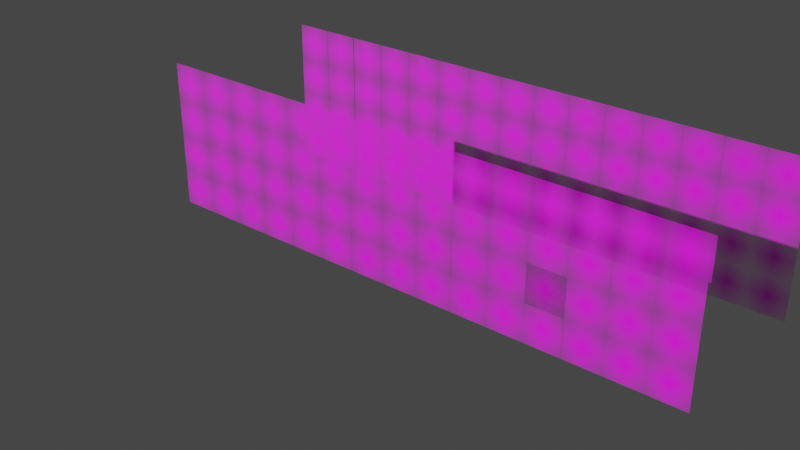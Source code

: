 # Source: mbo_1.blend  (saved by Blender 3.2.14; exported with 4.5.12 LTS)
import bpy
from mathutils import Matrix  # noqa: F401  (used for matrix-valued properties, if any)

bpy.ops.wm.read_factory_settings(use_empty=True)
scene = bpy.context.scene
scene.name = 'Scene'

# ---- collections
col_facades = bpy.data.collections.new('facades'); scene.collection.children.link(col_facades)
col_facades_001 = bpy.data.collections.new('facades.001'); scene.collection.children.link(col_facades_001)
col_entree = bpy.data.collections.new('Entree'); scene.collection.children.link(col_entree)
col_entree_001 = bpy.data.collections.new('Entree.001'); scene.collection.children.link(col_entree_001)

# ---- images (referenced by path relative to the original .blend; pixels are not part of the script)
import os
ASSET_DIR = os.environ.get("B2B_ASSET_DIR", "")  # directory of the original .blend (textures are referenced by path, not embedded)
HERE = os.path.dirname(os.path.abspath(__file__))  # packed textures are extracted next to this script under _unpacked/

def load_image(name, relpath, width, height, colorspace="sRGB"):
    """Load a texture the original file referenced (path relative to the .blend, or extracted next to this script)."""
    p = next((c for c in (os.path.join(HERE, relpath), os.path.join(ASSET_DIR, relpath)) if relpath and os.path.exists(c)), "")
    if p:
        img = bpy.data.images.load(p, check_existing=True)
        img.name = name
    else:  # same state as the original file: an image datablock whose file is absent (Cycles renders it pink)
        img = bpy.data.images.new(name, width, height)
        img.source = "FILE"
        img.filepath = "//" + (relpath or name)
    img.colorspace_settings.name = colorspace
    return img
img_mbo_deel_1_png = load_image('mbo deel 1.png', 'mbo deel 1.png', 1024, 1024, 'sRGB')
img_mbo_deel_2_png = load_image('mbo deel 2.png', 'mbo deel 2.png', 1024, 1024, 'sRGB')
img_mbo_deel_3_png = load_image('mbo deel 3.png', 'mbo deel 3.png', 1024, 1024, 'sRGB')
img_mbo_deel_boven_png = load_image('mbo deel boven.png', 'mbo deel boven.png', 1024, 1024, 'sRGB')
img_mbo_deel_zijkanten_png = load_image('mbo deel zijkanten.png', 'mbo deel zijkanten.png', 1024, 1024, 'sRGB')
img_mbo_deel_1_png_001 = load_image('mbo deel 1.png.001', 'mbo deel 1.png', 1024, 1024, 'sRGB')
img_mbo_deel_1_png_002 = load_image('mbo deel 1.png.002', 'mbo deel 1.png', 1024, 1024, 'sRGB')
img_mbo_deel_1_png_003 = load_image('mbo deel 1.png.003', 'mbo deel 1.png', 1024, 1024, 'sRGB')
img_mbo_deel_1_png_004 = load_image('mbo deel 1.png.004', 'mbo deel 1.png', 1024, 1024, 'sRGB')
img_mbo_deel_1_png_005 = load_image('mbo deel 1.png.005', 'mbo deel 1.png', 1024, 1024, 'sRGB')
img_mbo_deel_1_png_006 = load_image('mbo deel 1.png.006', 'mbo deel 1.png', 1024, 1024, 'sRGB')
img_mbo_deel_1_png_007 = load_image('mbo deel 1.png.007', 'mbo deel 1.png', 1024, 1024, 'sRGB')
img_mbo_deel_1_png_008 = load_image('mbo deel 1.png.008', 'mbo deel 1.png', 1024, 1024, 'sRGB')
img_mbo_deel_4_png = load_image('mbo deel 4.png', 'mbo deel 4.png', 1024, 1024, 'sRGB')
img_mbo_deel_5_png = load_image('mbo deel 5.png', 'mbo deel 5.png', 1024, 1024, 'sRGB')

# ---- materials (node trees are filled in below, after node groups)
mat_mbo_deel_1 = bpy.data.materials.new('mbo deel 1')
mat_mbo_deel_1.surface_render_method = 'BLENDED'
mat_mbo_deel_1.blend_method = 'BLEND'
mat_mbo_deel_1.use_transparent_shadow = False
mat_mbo_deel_2 = bpy.data.materials.new('mbo deel 2')
mat_mbo_deel_2.surface_render_method = 'BLENDED'
mat_mbo_deel_2.blend_method = 'BLEND'
mat_mbo_deel_2.use_transparent_shadow = False
mat_mbo_deel_3 = bpy.data.materials.new('mbo deel 3')
mat_mbo_deel_3.surface_render_method = 'BLENDED'
mat_mbo_deel_3.blend_method = 'BLEND'
mat_mbo_deel_3.use_transparent_shadow = False
mat_mbo_deel_boven = bpy.data.materials.new('mbo deel boven')
mat_mbo_deel_boven.surface_render_method = 'BLENDED'
mat_mbo_deel_boven.blend_method = 'BLEND'
mat_mbo_deel_boven.use_transparent_shadow = False
mat_mbo_deel_zijkanten = bpy.data.materials.new('mbo deel zijkanten')
mat_mbo_deel_zijkanten.surface_render_method = 'BLENDED'
mat_mbo_deel_zijkanten.blend_method = 'BLEND'
mat_mbo_deel_zijkanten.use_transparent_shadow = False
mat_mbo_deel_1_001 = bpy.data.materials.new('mbo deel 1.001')
mat_mbo_deel_1_001.surface_render_method = 'BLENDED'
mat_mbo_deel_1_001.blend_method = 'BLEND'
mat_mbo_deel_1_001.use_transparent_shadow = False
mat_mbo_deel_1_002 = bpy.data.materials.new('mbo deel 1.002')
mat_mbo_deel_1_002.surface_render_method = 'BLENDED'
mat_mbo_deel_1_002.blend_method = 'BLEND'
mat_mbo_deel_1_002.use_transparent_shadow = False
mat_mbo_deel_1_003 = bpy.data.materials.new('mbo deel 1.003')
mat_mbo_deel_1_003.surface_render_method = 'BLENDED'
mat_mbo_deel_1_003.blend_method = 'BLEND'
mat_mbo_deel_1_003.use_transparent_shadow = False
mat_mbo_deel_1_004 = bpy.data.materials.new('mbo deel 1.004')
mat_mbo_deel_1_004.surface_render_method = 'BLENDED'
mat_mbo_deel_1_004.blend_method = 'BLEND'
mat_mbo_deel_1_004.use_transparent_shadow = False
mat_mbo_deel_1_005 = bpy.data.materials.new('mbo deel 1.005')
mat_mbo_deel_1_005.surface_render_method = 'BLENDED'
mat_mbo_deel_1_005.blend_method = 'BLEND'
mat_mbo_deel_1_005.use_transparent_shadow = False
mat_mbo_deel_1_006 = bpy.data.materials.new('mbo deel 1.006')
mat_mbo_deel_1_006.surface_render_method = 'BLENDED'
mat_mbo_deel_1_006.blend_method = 'BLEND'
mat_mbo_deel_1_006.use_transparent_shadow = False
mat_mbo_deel_1_007 = bpy.data.materials.new('mbo deel 1.007')
mat_mbo_deel_1_007.surface_render_method = 'BLENDED'
mat_mbo_deel_1_007.blend_method = 'BLEND'
mat_mbo_deel_1_007.use_transparent_shadow = False
mat_mbo_deel_1_008 = bpy.data.materials.new('mbo deel 1.008')
mat_mbo_deel_1_008.surface_render_method = 'BLENDED'
mat_mbo_deel_1_008.blend_method = 'BLEND'
mat_mbo_deel_1_008.use_transparent_shadow = False
mat_mbo_deel_4 = bpy.data.materials.new('mbo deel 4')
mat_mbo_deel_4.surface_render_method = 'BLENDED'
mat_mbo_deel_4.blend_method = 'BLEND'
mat_mbo_deel_4.use_transparent_shadow = False
mat_mbo_deel_5 = bpy.data.materials.new('mbo deel 5')
mat_mbo_deel_5.surface_render_method = 'BLENDED'
mat_mbo_deel_5.blend_method = 'BLEND'
mat_mbo_deel_5.use_transparent_shadow = False

# ---- node groups
ng_base_facade = bpy.data.node_groups.new('base facade', 'GeometryNodeTree')
_s = ng_base_facade.interface.new_socket(name='Geometry', in_out='OUTPUT', socket_type='NodeSocketGeometry')
_s = ng_base_facade.interface.new_socket(name='Collection', in_out='INPUT', socket_type='NodeSocketCollection')
_s.default_value = col_facades
_s = ng_base_facade.interface.new_socket(name='Seed', in_out='INPUT', socket_type='NodeSocketInt')
_s.default_value = 9
_s.min_value = -10000
_s.max_value = 10000
_s = ng_base_facade.interface.new_socket(name='Count', in_out='INPUT', socket_type='NodeSocketInt')
_s.default_value = 3
_s.min_value = 1
_s.max_value = 10000
_s = ng_base_facade.interface.new_socket(name='Translation', in_out='INPUT', socket_type='NodeSocketVector')
_s.subtype = 'TRANSLATION'
_s.default_value = (0.0, 0.0, 0.5)
ng_base_facade.is_modifier = True
# nodes of 'base facade' reference scene objects; filled in after objects exist
ng_groep_hoeken = bpy.data.node_groups.new('groep hoeken', 'GeometryNodeTree')
_s = ng_groep_hoeken.interface.new_socket(name='Geometry', in_out='OUTPUT', socket_type='NodeSocketGeometry')
_s = ng_groep_hoeken.interface.new_socket(name='Output', in_out='OUTPUT', socket_type='NodeSocketVector')
_s = ng_groep_hoeken.interface.new_socket(name='Output', in_out='OUTPUT', socket_type='NodeSocketVector')
_s = ng_groep_hoeken.interface.new_socket(name='Geometry', in_out='OUTPUT', socket_type='NodeSocketGeometry')
_s = ng_groep_hoeken.interface.new_socket(name='Count', in_out='INPUT', socket_type='NodeSocketInt')
_s.default_value = 3
_s.min_value = 1
_s.max_value = 10000
_s = ng_groep_hoeken.interface.new_socket(name='Collection', in_out='INPUT', socket_type='NodeSocketCollection')
_s.default_value = col_facades
_s = ng_groep_hoeken.interface.new_socket(name='Value', in_out='INPUT', socket_type='NodeSocketFloat')
_s.default_value = 0.5
_s.min_value = -1e+04
_s.max_value = 1e+04
ng_groep_hoeken.is_modifier = True
# nodes of 'groep hoeken' reference scene objects; filled in after objects exist
ng_side_group = bpy.data.node_groups.new('side group', 'GeometryNodeTree')
_s = ng_side_group.interface.new_socket(name='Geometry', in_out='OUTPUT', socket_type='NodeSocketGeometry')
_s = ng_side_group.interface.new_socket(name='Count', in_out='INPUT', socket_type='NodeSocketInt')
_s.default_value = 3
_s.min_value = 1
_s.max_value = 10000
_s = ng_side_group.interface.new_socket(name='Collection', in_out='INPUT', socket_type='NodeSocketCollection')
_s.default_value = col_facades
_s = ng_side_group.interface.new_socket(name='Value', in_out='INPUT', socket_type='NodeSocketFloat')
_s.default_value = 0.5
_s.min_value = -1e+04
_s.max_value = 1e+04
ng_side_group.is_modifier = True
# nodes of 'side group' reference scene objects; filled in after objects exist
ng_geometry_nodes_001 = bpy.data.node_groups.new('Geometry Nodes.001', 'GeometryNodeTree')
_s = ng_geometry_nodes_001.interface.new_socket(name='Geometry', in_out='OUTPUT', socket_type='NodeSocketGeometry')
_s = ng_geometry_nodes_001.interface.new_socket(name='Geometry', in_out='INPUT', socket_type='NodeSocketGeometry')
ng_geometry_nodes_001.is_modifier = True
# nodes of 'Geometry Nodes.001' reference scene objects; filled in after objects exist

# ---- material node trees
mat_mbo_deel_1.use_nodes = True; mat_mbo_deel_1.node_tree.nodes.clear()
_N = mat_mbo_deel_1.node_tree.nodes; _L = mat_mbo_deel_1.node_tree.links
n0 = _N.new('ShaderNodeOutputMaterial'); n0.name = 'Material Output'; n0.location = (300, 300)
n1 = _N.new('ShaderNodeTexImage'); n1.name = 'Image Texture'; n1.location = (-200, 300)
n1.image = img_mbo_deel_1_png
n1.extension = 'CLIP'
n2 = _N.new('ShaderNodeBsdfPrincipled'); n2.name = 'Principled BSDF'; n2.location = (0, 300)
n2.distribution = 'GGX'
n2.subsurface_method = 'RANDOM_WALK_SKIN'
n2.inputs[3].default_value = 1.45
n2.inputs[27].default_value = (0.0, 0.0, 0.0, 1.0)
n2.inputs[28].default_value = 1.0
_L.new(n1.outputs[0], n2.inputs[0])
_L.new(n1.outputs[1], n2.inputs[4])
_L.new(n2.outputs[0], n0.inputs[0])
n0.is_active_output = True
mat_mbo_deel_2.use_nodes = True; mat_mbo_deel_2.node_tree.nodes.clear()
_N = mat_mbo_deel_2.node_tree.nodes; _L = mat_mbo_deel_2.node_tree.links
n0 = _N.new('ShaderNodeTexImage'); n0.name = 'Image Texture'; n0.location = (-200, 300)
n0.image = img_mbo_deel_2_png
n0.extension = 'CLIP'
n1 = _N.new('ShaderNodeBsdfPrincipled'); n1.name = 'Principled BSDF'; n1.location = (0, 300)
n1.distribution = 'GGX'
n1.subsurface_method = 'RANDOM_WALK_SKIN'
n1.inputs[3].default_value = 1.45
n1.inputs[27].default_value = (0.0, 0.0, 0.0, 1.0)
n1.inputs[28].default_value = 1.0
n2 = _N.new('ShaderNodeOutputMaterial'); n2.name = 'Material Output'; n2.location = (300, 300)
_L.new(n0.outputs[0], n1.inputs[0])
_L.new(n0.outputs[1], n1.inputs[4])
_L.new(n1.outputs[0], n2.inputs[0])
n2.is_active_output = True
mat_mbo_deel_3.use_nodes = True; mat_mbo_deel_3.node_tree.nodes.clear()
_N = mat_mbo_deel_3.node_tree.nodes; _L = mat_mbo_deel_3.node_tree.links
n0 = _N.new('ShaderNodeOutputMaterial'); n0.name = 'Material Output'; n0.location = (300, 300)
n1 = _N.new('ShaderNodeTexImage'); n1.name = 'Image Texture'; n1.location = (-200, 300)
n1.image = img_mbo_deel_3_png
n1.extension = 'CLIP'
n2 = _N.new('ShaderNodeBsdfPrincipled'); n2.name = 'Principled BSDF'; n2.location = (0, 300)
n2.distribution = 'GGX'
n2.subsurface_method = 'RANDOM_WALK_SKIN'
n2.inputs[3].default_value = 1.45
n2.inputs[27].default_value = (0.0, 0.0, 0.0, 1.0)
n2.inputs[28].default_value = 1.0
_L.new(n1.outputs[0], n2.inputs[0])
_L.new(n1.outputs[1], n2.inputs[4])
_L.new(n2.outputs[0], n0.inputs[0])
n0.is_active_output = True
mat_mbo_deel_boven.use_nodes = True; mat_mbo_deel_boven.node_tree.nodes.clear()
_N = mat_mbo_deel_boven.node_tree.nodes; _L = mat_mbo_deel_boven.node_tree.links
n0 = _N.new('ShaderNodeOutputMaterial'); n0.name = 'Material Output'; n0.location = (300, 300)
n1 = _N.new('ShaderNodeTexImage'); n1.name = 'Image Texture'; n1.location = (-200, 300)
n1.image = img_mbo_deel_boven_png
n1.extension = 'CLIP'
n2 = _N.new('ShaderNodeBsdfPrincipled'); n2.name = 'Principled BSDF'; n2.location = (0, 300)
n2.distribution = 'GGX'
n2.subsurface_method = 'RANDOM_WALK_SKIN'
n2.inputs[3].default_value = 1.45
n2.inputs[27].default_value = (0.0, 0.0, 0.0, 1.0)
n2.inputs[28].default_value = 1.0
_L.new(n1.outputs[0], n2.inputs[0])
_L.new(n1.outputs[1], n2.inputs[4])
_L.new(n2.outputs[0], n0.inputs[0])
n0.is_active_output = True
mat_mbo_deel_zijkanten.use_nodes = True; mat_mbo_deel_zijkanten.node_tree.nodes.clear()
_N = mat_mbo_deel_zijkanten.node_tree.nodes; _L = mat_mbo_deel_zijkanten.node_tree.links
n0 = _N.new('ShaderNodeOutputMaterial'); n0.name = 'Material Output'; n0.location = (300, 300)
n1 = _N.new('ShaderNodeTexImage'); n1.name = 'Image Texture'; n1.location = (-200, 300)
n1.image = img_mbo_deel_zijkanten_png
n1.extension = 'CLIP'
n2 = _N.new('ShaderNodeBsdfPrincipled'); n2.name = 'Principled BSDF'; n2.location = (0, 300)
n2.distribution = 'GGX'
n2.subsurface_method = 'RANDOM_WALK_SKIN'
n2.inputs[3].default_value = 1.45
n2.inputs[27].default_value = (0.0, 0.0, 0.0, 1.0)
n2.inputs[28].default_value = 1.0
_L.new(n1.outputs[0], n2.inputs[0])
_L.new(n1.outputs[1], n2.inputs[4])
_L.new(n2.outputs[0], n0.inputs[0])
n0.is_active_output = True
mat_mbo_deel_1_001.use_nodes = True; mat_mbo_deel_1_001.node_tree.nodes.clear()
_N = mat_mbo_deel_1_001.node_tree.nodes; _L = mat_mbo_deel_1_001.node_tree.links
n0 = _N.new('ShaderNodeOutputMaterial'); n0.name = 'Material Output'; n0.location = (300, 300)
n1 = _N.new('ShaderNodeTexImage'); n1.name = 'Image Texture'; n1.location = (-200, 300)
n1.image = img_mbo_deel_1_png_001
n1.extension = 'CLIP'
n2 = _N.new('ShaderNodeBsdfPrincipled'); n2.name = 'Principled BSDF'; n2.location = (0, 300)
n2.distribution = 'GGX'
n2.subsurface_method = 'RANDOM_WALK_SKIN'
n2.inputs[3].default_value = 1.45
n2.inputs[27].default_value = (0.0, 0.0, 0.0, 1.0)
n2.inputs[28].default_value = 1.0
_L.new(n1.outputs[0], n2.inputs[0])
_L.new(n1.outputs[1], n2.inputs[4])
_L.new(n2.outputs[0], n0.inputs[0])
n0.is_active_output = True
mat_mbo_deel_1_002.use_nodes = True; mat_mbo_deel_1_002.node_tree.nodes.clear()
_N = mat_mbo_deel_1_002.node_tree.nodes; _L = mat_mbo_deel_1_002.node_tree.links
n0 = _N.new('ShaderNodeOutputMaterial'); n0.name = 'Material Output'; n0.location = (300, 300)
n1 = _N.new('ShaderNodeTexImage'); n1.name = 'Image Texture'; n1.location = (-200, 300)
n1.image = img_mbo_deel_1_png_002
n1.extension = 'CLIP'
n2 = _N.new('ShaderNodeBsdfPrincipled'); n2.name = 'Principled BSDF'; n2.location = (0, 300)
n2.distribution = 'GGX'
n2.subsurface_method = 'RANDOM_WALK_SKIN'
n2.inputs[3].default_value = 1.45
n2.inputs[27].default_value = (0.0, 0.0, 0.0, 1.0)
n2.inputs[28].default_value = 1.0
_L.new(n1.outputs[0], n2.inputs[0])
_L.new(n1.outputs[1], n2.inputs[4])
_L.new(n2.outputs[0], n0.inputs[0])
n0.is_active_output = True
mat_mbo_deel_1_003.use_nodes = True; mat_mbo_deel_1_003.node_tree.nodes.clear()
_N = mat_mbo_deel_1_003.node_tree.nodes; _L = mat_mbo_deel_1_003.node_tree.links
n0 = _N.new('ShaderNodeOutputMaterial'); n0.name = 'Material Output'; n0.location = (300, 300)
n1 = _N.new('ShaderNodeTexImage'); n1.name = 'Image Texture'; n1.location = (-200, 300)
n1.image = img_mbo_deel_1_png_003
n1.extension = 'CLIP'
n2 = _N.new('ShaderNodeBsdfPrincipled'); n2.name = 'Principled BSDF'; n2.location = (0, 300)
n2.distribution = 'GGX'
n2.subsurface_method = 'RANDOM_WALK_SKIN'
n2.inputs[3].default_value = 1.45
n2.inputs[27].default_value = (0.0, 0.0, 0.0, 1.0)
n2.inputs[28].default_value = 1.0
_L.new(n1.outputs[0], n2.inputs[0])
_L.new(n1.outputs[1], n2.inputs[4])
_L.new(n2.outputs[0], n0.inputs[0])
n0.is_active_output = True
mat_mbo_deel_1_004.use_nodes = True; mat_mbo_deel_1_004.node_tree.nodes.clear()
_N = mat_mbo_deel_1_004.node_tree.nodes; _L = mat_mbo_deel_1_004.node_tree.links
n0 = _N.new('ShaderNodeOutputMaterial'); n0.name = 'Material Output'; n0.location = (300, 300)
n1 = _N.new('ShaderNodeTexImage'); n1.name = 'Image Texture'; n1.location = (-200, 300)
n1.image = img_mbo_deel_1_png_004
n1.extension = 'CLIP'
n2 = _N.new('ShaderNodeBsdfPrincipled'); n2.name = 'Principled BSDF'; n2.location = (0, 300)
n2.distribution = 'GGX'
n2.subsurface_method = 'RANDOM_WALK_SKIN'
n2.inputs[3].default_value = 1.45
n2.inputs[27].default_value = (0.0, 0.0, 0.0, 1.0)
n2.inputs[28].default_value = 1.0
_L.new(n1.outputs[0], n2.inputs[0])
_L.new(n1.outputs[1], n2.inputs[4])
_L.new(n2.outputs[0], n0.inputs[0])
n0.is_active_output = True
mat_mbo_deel_1_005.use_nodes = True; mat_mbo_deel_1_005.node_tree.nodes.clear()
_N = mat_mbo_deel_1_005.node_tree.nodes; _L = mat_mbo_deel_1_005.node_tree.links
n0 = _N.new('ShaderNodeOutputMaterial'); n0.name = 'Material Output'; n0.location = (300, 300)
n1 = _N.new('ShaderNodeTexImage'); n1.name = 'Image Texture'; n1.location = (-200, 300)
n1.image = img_mbo_deel_1_png_005
n1.extension = 'CLIP'
n2 = _N.new('ShaderNodeBsdfPrincipled'); n2.name = 'Principled BSDF'; n2.location = (0, 300)
n2.distribution = 'GGX'
n2.subsurface_method = 'RANDOM_WALK_SKIN'
n2.inputs[3].default_value = 1.45
n2.inputs[27].default_value = (0.0, 0.0, 0.0, 1.0)
n2.inputs[28].default_value = 1.0
_L.new(n1.outputs[0], n2.inputs[0])
_L.new(n1.outputs[1], n2.inputs[4])
_L.new(n2.outputs[0], n0.inputs[0])
n0.is_active_output = True
mat_mbo_deel_1_006.use_nodes = True; mat_mbo_deel_1_006.node_tree.nodes.clear()
_N = mat_mbo_deel_1_006.node_tree.nodes; _L = mat_mbo_deel_1_006.node_tree.links
n0 = _N.new('ShaderNodeOutputMaterial'); n0.name = 'Material Output'; n0.location = (300, 300)
n1 = _N.new('ShaderNodeTexImage'); n1.name = 'Image Texture'; n1.location = (-200, 300)
n1.image = img_mbo_deel_1_png_006
n1.extension = 'CLIP'
n2 = _N.new('ShaderNodeBsdfPrincipled'); n2.name = 'Principled BSDF'; n2.location = (0, 300)
n2.distribution = 'GGX'
n2.subsurface_method = 'RANDOM_WALK_SKIN'
n2.inputs[3].default_value = 1.45
n2.inputs[27].default_value = (0.0, 0.0, 0.0, 1.0)
n2.inputs[28].default_value = 1.0
_L.new(n1.outputs[0], n2.inputs[0])
_L.new(n1.outputs[1], n2.inputs[4])
_L.new(n2.outputs[0], n0.inputs[0])
n0.is_active_output = True
mat_mbo_deel_1_007.use_nodes = True; mat_mbo_deel_1_007.node_tree.nodes.clear()
_N = mat_mbo_deel_1_007.node_tree.nodes; _L = mat_mbo_deel_1_007.node_tree.links
n0 = _N.new('ShaderNodeOutputMaterial'); n0.name = 'Material Output'; n0.location = (300, 300)
n1 = _N.new('ShaderNodeTexImage'); n1.name = 'Image Texture'; n1.location = (-200, 300)
n1.image = img_mbo_deel_1_png_007
n1.extension = 'CLIP'
n2 = _N.new('ShaderNodeBsdfPrincipled'); n2.name = 'Principled BSDF'; n2.location = (0, 300)
n2.distribution = 'GGX'
n2.subsurface_method = 'RANDOM_WALK_SKIN'
n2.inputs[3].default_value = 1.45
n2.inputs[27].default_value = (0.0, 0.0, 0.0, 1.0)
n2.inputs[28].default_value = 1.0
_L.new(n1.outputs[0], n2.inputs[0])
_L.new(n1.outputs[1], n2.inputs[4])
_L.new(n2.outputs[0], n0.inputs[0])
n0.is_active_output = True
mat_mbo_deel_1_008.use_nodes = True; mat_mbo_deel_1_008.node_tree.nodes.clear()
_N = mat_mbo_deel_1_008.node_tree.nodes; _L = mat_mbo_deel_1_008.node_tree.links
n0 = _N.new('ShaderNodeOutputMaterial'); n0.name = 'Material Output'; n0.location = (300, 300)
n1 = _N.new('ShaderNodeTexImage'); n1.name = 'Image Texture'; n1.location = (-200, 300)
n1.image = img_mbo_deel_1_png_008
n1.extension = 'CLIP'
n2 = _N.new('ShaderNodeBsdfPrincipled'); n2.name = 'Principled BSDF'; n2.location = (0, 300)
n2.distribution = 'GGX'
n2.subsurface_method = 'RANDOM_WALK_SKIN'
n2.inputs[3].default_value = 1.45
n2.inputs[27].default_value = (0.0, 0.0, 0.0, 1.0)
n2.inputs[28].default_value = 1.0
_L.new(n1.outputs[0], n2.inputs[0])
_L.new(n1.outputs[1], n2.inputs[4])
_L.new(n2.outputs[0], n0.inputs[0])
n0.is_active_output = True
mat_mbo_deel_4.use_nodes = True; mat_mbo_deel_4.node_tree.nodes.clear()
_N = mat_mbo_deel_4.node_tree.nodes; _L = mat_mbo_deel_4.node_tree.links
n0 = _N.new('ShaderNodeOutputMaterial'); n0.name = 'Material Output'; n0.location = (300, 300)
n1 = _N.new('ShaderNodeTexImage'); n1.name = 'Image Texture'; n1.location = (-200, 300)
n1.image = img_mbo_deel_4_png
n1.extension = 'CLIP'
n2 = _N.new('ShaderNodeBsdfPrincipled'); n2.name = 'Principled BSDF'; n2.location = (0, 300)
n2.distribution = 'GGX'
n2.subsurface_method = 'RANDOM_WALK_SKIN'
n2.inputs[3].default_value = 1.45
n2.inputs[27].default_value = (0.0, 0.0, 0.0, 1.0)
n2.inputs[28].default_value = 1.0
_L.new(n1.outputs[0], n2.inputs[0])
_L.new(n1.outputs[1], n2.inputs[4])
_L.new(n2.outputs[0], n0.inputs[0])
n0.is_active_output = True
mat_mbo_deel_5.use_nodes = True; mat_mbo_deel_5.node_tree.nodes.clear()
_N = mat_mbo_deel_5.node_tree.nodes; _L = mat_mbo_deel_5.node_tree.links
n0 = _N.new('ShaderNodeOutputMaterial'); n0.name = 'Material Output'; n0.location = (300, 300)
n1 = _N.new('ShaderNodeTexImage'); n1.name = 'Image Texture'; n1.location = (-200, 300)
n1.image = img_mbo_deel_5_png
n1.extension = 'CLIP'
n2 = _N.new('ShaderNodeBsdfPrincipled'); n2.name = 'Principled BSDF'; n2.location = (0, 300)
n2.distribution = 'GGX'
n2.subsurface_method = 'RANDOM_WALK_SKIN'
n2.inputs[3].default_value = 1.45
n2.inputs[27].default_value = (0.0, 0.0, 0.0, 1.0)
n2.inputs[28].default_value = 1.0
_L.new(n1.outputs[0], n2.inputs[0])
_L.new(n1.outputs[1], n2.inputs[4])
_L.new(n2.outputs[0], n0.inputs[0])
n0.is_active_output = True

# ---- world
world_world = bpy.data.worlds.new('World'); scene.world = world_world
world_world.use_nodes = True; world_world.node_tree.nodes.clear()
_N = world_world.node_tree.nodes; _L = world_world.node_tree.links
n0 = _N.new('ShaderNodeOutputWorld'); n0.name = 'World Output'; n0.location = (300, 300)
n1 = _N.new('ShaderNodeBackground'); n1.name = 'Background'; n1.location = (10, 300)
n1.inputs[0].default_value = (0.05088, 0.05088, 0.05088, 1.0)
_L.new(n1.outputs[0], n0.inputs[0])
n0.is_active_output = True
world_world.color = (0.05088, 0.05088, 0.05088)
world_world.use_sun_shadow = False
world_world.sun_shadow_jitter_overblur = 0.0

# ---- lights
light_sun = bpy.data.lights.new('Sun', 'SUN')
light_sun.transmission_factor = 0.0
light_sun.energy = 4.48
light_sun.shadow_soft_size = 0.125

# ---- meshes
me_cube_001 = bpy.data.meshes.new('Cube.001')
me_cube_001.from_pydata([], [], [])
_uv = me_cube_001.uv_layers.new(name='UVMap')
_uv.uv.foreach_set('vector', [])
me_cube_001.materials.append(mat_mbo_deel_1)
me_cube_001.materials.append(mat_mbo_deel_2)
me_cube_001.update()
me_mbo_deel_1 = bpy.data.meshes.new('mbo deel 1')
me_mbo_deel_1.from_pydata([(-0.5026, -0.5, 0.0), (0.5026, -0.5, 0.0), (-0.5026, 0.5, 0.0), (0.5026, 0.5, 0.0)], [], [(0, 1, 3, 2)])
_uv = me_mbo_deel_1.uv_layers.new(name='UVMap')
_uv.uv.foreach_set('vector', [0.0, 0.0, 1.0, 0.0, 1.0, 1.0, 0.0, 1.0])
me_mbo_deel_1.materials.append(mat_mbo_deel_1)
me_mbo_deel_1.update()
me_mbo_deel_2 = bpy.data.meshes.new('mbo deel 2')
me_mbo_deel_2.from_pydata([(-0.5026, -0.5, 0.0), (0.5026, -0.5, 0.0), (-0.5026, 0.5, 0.0), (0.5026, 0.5, 0.0)], [], [(0, 1, 3, 2)])
_uv = me_mbo_deel_2.uv_layers.new(name='UVMap')
_uv.uv.foreach_set('vector', [0.0, 0.0, 1.0, 0.0, 1.0, 1.0, 0.0, 1.0])
me_mbo_deel_2.materials.append(mat_mbo_deel_2)
me_mbo_deel_2.update()
me_mbo_deel_3 = bpy.data.meshes.new('mbo deel 3')
me_mbo_deel_3.from_pydata([(-0.5026, -0.5, 0.0), (0.5026, -0.5, 0.0), (-0.5026, 0.5, 0.0), (0.5026, 0.5, 0.0)], [], [(0, 1, 3, 2)])
_uv = me_mbo_deel_3.uv_layers.new(name='UVMap')
_uv.uv.foreach_set('vector', [0.0, 0.0, 1.0, 0.0, 1.0, 1.0, 0.0, 1.0])
me_mbo_deel_3.materials.append(mat_mbo_deel_3)
me_mbo_deel_3.update()
me_mbo_deel_boven = bpy.data.meshes.new('mbo deel boven')
me_mbo_deel_boven.from_pydata([(-0.5026, -0.5, 0.0), (0.5026, -0.5, 0.0), (-0.5026, 0.5, 0.0), (0.5026, 0.5, 0.0)], [], [(0, 1, 3, 2)])
_uv = me_mbo_deel_boven.uv_layers.new(name='UVMap')
_uv.uv.foreach_set('vector', [0.0, 0.0, 1.0, 0.0, 1.0, 1.0, 0.0, 1.0])
me_mbo_deel_boven.materials.append(mat_mbo_deel_boven)
me_mbo_deel_boven.update()
me_mbo_deel_zijkanten = bpy.data.meshes.new('mbo deel zijkanten')
me_mbo_deel_zijkanten.from_pydata([(-0.5026, -0.5, 0.0), (0.5026, -0.5, 0.0), (-0.5026, 0.5, 0.0), (0.5026, 0.5, 0.0)], [], [(0, 1, 3, 2)])
_uv = me_mbo_deel_zijkanten.uv_layers.new(name='UVMap')
_uv.uv.foreach_set('vector', [0.0, 0.0, 1.0, 0.0, 1.0, 1.0, 0.0, 1.0])
me_mbo_deel_zijkanten.materials.append(mat_mbo_deel_zijkanten)
me_mbo_deel_zijkanten.update()
me_mbo_deel_zijkanten_001 = bpy.data.meshes.new('mbo deel zijkanten.001')
me_mbo_deel_zijkanten_001.from_pydata([(-0.5026, -0.5, 0.0), (0.5026, -0.5, 0.0), (-0.5026, 0.5, 0.0), (0.5026, 0.5, 0.0), (-0.5026, 0.5, 0.0), (0.5026, 0.5, 0.0), (-0.5026, 1.5, 0.0), (0.5026, 1.5, 0.0), (-0.5026, 1.5, 0.0), (0.5026, 1.5, 0.0), (-0.5026, 2.5, 0.0), (0.5026, 2.5, 0.0)], [], [(0, 1, 3, 2), (4, 5, 7, 6), (8, 9, 11, 10)])
_uv = me_mbo_deel_zijkanten_001.uv_layers.new(name='UVMap')
_uv.uv.foreach_set('vector', [0.0, 0.0, 1.0, 0.0, 1.0, 1.0, 0.0, 1.0, 0.0, 0.0, 1.0, 0.0, 1.0, 1.0, 0.0, 1.0, 0.0, 0.0, 1.0, 0.0, 1.0, 1.0, 0.0, 1.0])
me_mbo_deel_zijkanten_001.materials.append(mat_mbo_deel_zijkanten)
me_mbo_deel_zijkanten_001.update()
me_mbo_deel_zijkanten_003 = bpy.data.meshes.new('mbo deel zijkanten.003')
me_mbo_deel_zijkanten_003.from_pydata([(-0.5026, -0.5, 0.0), (0.5026, -0.5, 0.0), (-0.5026, 0.5, 0.0), (0.5026, 0.5, 0.0), (-0.5026, 0.5, 0.0), (0.5026, 0.5, 0.0), (-0.5026, 1.5, 0.0), (0.5026, 1.5, 0.0), (-0.5026, 1.5, 0.0), (0.5026, 1.5, 0.0), (-0.5026, 2.5, 0.0), (0.5026, 2.5, 0.0)], [], [(0, 1, 3, 2), (4, 5, 7, 6), (8, 9, 11, 10)])
_uv = me_mbo_deel_zijkanten_003.uv_layers.new(name='UVMap')
_uv.uv.foreach_set('vector', [0.9999, 0.0002337, 0.0002949, 6.321e-05, 0.0002949, 1.0, 0.9999, 1.0, 0.9999, 0.0002337, 0.0002949, 6.321e-05, 0.0002949, 1.0, 0.9999, 1.0, 0.9999, 0.0002337, 0.0002949, 6.321e-05, 0.0002949, 1.0, 0.9999, 1.0])
me_mbo_deel_zijkanten_003.materials.append(mat_mbo_deel_zijkanten)
me_mbo_deel_zijkanten_003.update()
me_mbo_deel_boven_003 = bpy.data.meshes.new('mbo deel boven.003')
me_mbo_deel_boven_003.from_pydata([(-0.5026, -0.5, 0.0), (0.5026, -0.5, 0.0), (-0.5026, 0.5, 0.0), (0.5026, 0.5, 0.0)], [], [(0, 1, 3, 2)])
_uv = me_mbo_deel_boven_003.uv_layers.new(name='UVMap')
_uv.uv.foreach_set('vector', [0.0, 0.0, 1.0, 0.0, 1.0, 1.0, 0.0, 1.0])
me_mbo_deel_boven_003.materials.append(mat_mbo_deel_boven)
me_mbo_deel_boven_003.update()
me_mbo_deel_2_003 = bpy.data.meshes.new('mbo deel 2.003')
me_mbo_deel_2_003.from_pydata([(-0.5026, -0.5, 0.0), (0.5026, -0.5, 0.0), (-0.5026, 0.5, 0.0), (0.5026, 0.5, 0.0), (-1.503, -0.5, -1.2e-07), (-0.4974, -0.5, -1.2e-07), (-1.503, 0.5, -1.2e-07), (-0.4974, 0.5, -1.2e-07), (1.497, -0.5, -1.2e-07), (2.503, -0.5, -1.2e-07), (1.497, 0.5, -1.2e-07), (2.503, 0.5, -1.2e-07), (-2.503, -1.5, -7.631e-08), (-1.497, -1.5, -7.631e-08), (-2.503, -0.5, -7.631e-08), (-1.497, -0.5, -7.631e-08), (0.4974, -0.5, -1.2e-07), (1.503, -0.5, -1.2e-07), (0.4974, 0.5, -1.2e-07), (1.503, 0.5, -1.2e-07), (2.497, -0.5, -1.2e-07), (3.503, -0.5, -1.2e-07), (2.497, 0.5, -1.2e-07), (3.503, 0.5, -1.2e-07), (2.497, -1.5, -7.631e-08), (3.503, -1.5, -7.631e-08), (2.497, -0.5, -7.631e-08), (3.503, -0.5, -7.631e-08), (2.497, -0.5, -1.2e-07), (3.503, -0.5, -1.2e-07), (2.497, 0.5, -1.2e-07), (3.503, 0.5, -1.2e-07), (3.497, 0.5, -1.637e-07), (4.503, 0.5, -1.637e-07), (3.497, 1.5, -1.637e-07), (4.503, 1.5, -1.637e-07), (-4.503, 0.5, -1.637e-07), (-3.497, 0.5, -1.637e-07), (-4.503, 1.5, -1.637e-07), (-3.497, 1.5, -1.637e-07), (-1.503, -1.5, -7.631e-08), (-0.4974, -1.5, -7.631e-08), (-1.503, -0.5, -7.631e-08), (-0.4974, -0.5, -7.631e-08), (1.497, -1.5, -8.978e-08), (2.503, -1.5, -8.978e-08), (1.497, -0.5, -8.978e-08), (2.503, -0.5, -8.978e-08), (3.497, -1.5, -9.04e-08), (4.503, -1.5, -9.04e-08), (3.497, -0.5, -9.04e-08), (4.503, -0.5, -9.04e-08), (4.497, -1.5, -9.223e-08), (5.503, -1.5, -9.223e-08), (4.497, -0.5, -9.223e-08), (5.503, -0.5, -9.223e-08), (3.497, -0.5, -8.573e-09), (4.503, -0.5, -8.573e-09), (3.497, 0.5, -8.573e-09), (4.503, 0.5, -8.573e-09), (4.497, 0.5, 8.121e-08), (5.503, 0.5, 8.121e-08), (4.497, 1.5, 8.121e-08), (5.503, 1.5, 8.121e-08), (-4.503, -1.5, -7.631e-08), (-3.497, -1.5, -7.631e-08), (-4.503, -0.5, -7.631e-08), (-3.497, -0.5, -7.631e-08), (-2.503, 0.5, 9.958e-08), (-1.497, 0.5, 9.958e-08), (-2.503, 1.5, 9.958e-08), (-1.497, 1.5, 9.958e-08), (-0.5026, 0.5, -1.637e-07), (0.5026, 0.5, -1.637e-07), (-0.5026, 1.5, -1.637e-07), (0.5026, 1.5, -1.637e-07), (0.4974, 0.5, -1.637e-07), (1.503, 0.5, -1.637e-07), (0.4974, 1.5, -1.637e-07), (1.503, 1.5, -1.637e-07), (-3.503, -1.5, -7.631e-08), (-2.497, -1.5, -7.631e-08), (-3.503, -0.5, -7.631e-08), (-2.497, -0.5, -7.631e-08), (-4.503, -0.5, -1.2e-07), (-3.497, -0.5, -1.2e-07), (-4.503, 0.5, -1.2e-07), (-3.497, 0.5, -1.2e-07), (-3.503, -0.5, -1.2e-07), (-2.497, -0.5, -1.2e-07), (-3.503, 0.5, -1.2e-07), (-2.497, 0.5, -1.2e-07), (-2.503, -0.5, -1.2e-07), (-1.497, -0.5, -1.2e-07), (-2.503, 0.5, -1.2e-07), (-1.497, 0.5, -1.2e-07), (-3.503, 0.5, -1.637e-07), (-2.497, 0.5, -1.637e-07), (-3.503, 1.5, -1.637e-07), (-2.497, 1.5, -1.637e-07), (-1.503, 0.5, -1.637e-07), (-0.4974, 0.5, -1.637e-07), (-1.503, 1.5, -1.637e-07), (-0.4974, 1.5, -1.637e-07), (-0.5026, -1.5, -7.631e-08), (0.5026, -1.5, -7.631e-08), (-0.5026, -0.5, -7.631e-08), (0.5026, -0.5, -7.631e-08), (0.4974, -1.5, -7.631e-08), (1.503, -1.5, -7.631e-08), (0.4974, -0.5, -7.631e-08), (1.503, -0.5, -7.631e-08), (1.497, 0.5, -1.637e-07), (2.503, 0.5, -1.637e-07), (1.497, 1.5, -1.637e-07), (2.503, 1.5, -1.637e-07), (2.497, 0.5, -1.637e-07), (3.503, 0.5, -1.637e-07), (2.497, 1.5, -1.637e-07), (3.503, 1.5, -1.637e-07), (4.497, -0.5, -1.2e-07), (5.503, -0.5, -1.2e-07), (4.497, 0.5, -1.2e-07), (5.503, 0.5, -1.2e-07)], [], [(0, 1, 3, 2), (4, 5, 7, 6), (8, 9, 11, 10), (12, 13, 15, 14), (16, 17, 19, 18), (20, 21, 23, 22), (24, 25, 27, 26), (28, 29, 31, 30), (32, 33, 35, 34), (36, 37, 39, 38), (40, 41, 43, 42), (44, 45, 47, 46), (48, 49, 51, 50), (52, 53, 55, 54), (56, 57, 59, 58), (60, 61, 63, 62), (64, 65, 67, 66), (68, 69, 71, 70), (72, 73, 75, 74), (76, 77, 79, 78), (80, 81, 83, 82), (84, 85, 87, 86), (88, 89, 91, 90), (92, 93, 95, 94), (96, 97, 99, 98), (100, 101, 103, 102), (104, 105, 107, 106), (108, 109, 111, 110), (112, 113, 115, 114), (116, 117, 119, 118), (120, 121, 123, 122)])
me_mbo_deel_2_003.polygons.foreach_set('material_index', [0, 1, 2, 3, 4, 5, 6, 7, 8, 9, 0, 0, 0, 0, 0, 0, 0, 0, 0, 0, 10, 10, 10, 10, 10, 10, 10, 10, 10, 10, 10])
_uv = me_mbo_deel_2_003.uv_layers.new(name='UVMap')
_uv.uv.foreach_set('vector', [0.0, 0.0, 1.0, 0.0, 1.0, 1.0, 0.0, 1.0, 0.0, 0.0, 1.0, 0.0, 1.0, 1.0, 0.0, 1.0, 0.0, 0.0, 1.0, 0.0, 1.0, 1.0, 0.0, 1.0, 0.0, 0.0, 1.0, 0.0, 1.0, 1.0, 0.0, 1.0, 0.0, 0.0, 1.0, 0.0, 1.0, 1.0, 0.0, 1.0, 0.0, 0.0, 1.0, 0.0, 1.0, 1.0, 0.0, 1.0, 0.0, 0.0, 1.0, 0.0, 1.0, 1.0, 0.0, 1.0, 0.0, 0.0, 1.0, 0.0, 1.0, 1.0, 0.0, 1.0, 0.0, 0.0, 1.0, 0.0, 1.0, 1.0, 0.0, 1.0, 0.0, 0.0, 1.0, 0.0, 1.0, 1.0, 0.0, 1.0, 0.0, 0.0, 1.0, 0.0, 1.0, 1.0, 0.0, 1.0, 0.0, 0.0, 1.0, 0.0, 1.0, 1.0, 0.0, 1.0, 0.0, 0.0, 1.0, 0.0, 1.0, 1.0, 0.0, 1.0, 0.0, 0.0, 1.0, 0.0, 1.0, 1.0, 0.0, 1.0, 0.0, 0.0, 1.0, 0.0, 1.0, 1.0, 0.0, 1.0, 0.0, 0.0, 1.0, 0.0, 1.0, 1.0, 0.0, 1.0, 0.0, 0.0, 1.0, 0.0, 1.0, 1.0, 0.0, 1.0, 0.0, 0.0, 1.0, 0.0, 1.0, 1.0, 0.0, 1.0, 0.0, 0.0, 1.0, 0.0, 1.0, 1.0, 0.0, 1.0, 0.0, 0.0, 1.0, 0.0, 1.0, 1.0, 0.0, 1.0, 0.0, 0.0, 1.0, 0.0, 1.0, 1.0, 0.0, 1.0, 0.0, 0.0, 1.0, 0.0, 1.0, 1.0, 0.0, 1.0, 0.0, 0.0, 1.0, 0.0, 1.0, 1.0, 0.0, 1.0, 0.0, 0.0, 1.0, 0.0, 1.0, 1.0, 0.0, 1.0, 0.0, 0.0, 1.0, 0.0, 1.0, 1.0, 0.0, 1.0, 0.0, 0.0, 1.0, 0.0, 1.0, 1.0, 0.0, 1.0, 0.0, 0.0, 1.0, 0.0, 1.0, 1.0, 0.0, 1.0, 0.0, 0.0, 1.0, 0.0, 1.0, 1.0, 0.0, 1.0, 0.0, 0.0, 1.0, 0.0, 1.0, 1.0, 0.0, 1.0, 0.0, 0.0, 1.0, 0.0, 1.0, 1.0, 0.0, 1.0, 0.0, 0.0, 1.0, 0.0, 1.0, 1.0, 0.0, 1.0])
me_mbo_deel_2_003.materials.append(mat_mbo_deel_2)
me_mbo_deel_2_003.materials.append(mat_mbo_deel_1)
me_mbo_deel_2_003.materials.append(mat_mbo_deel_1_001)
me_mbo_deel_2_003.materials.append(mat_mbo_deel_1_002)
me_mbo_deel_2_003.materials.append(mat_mbo_deel_1_003)
me_mbo_deel_2_003.materials.append(mat_mbo_deel_1_004)
me_mbo_deel_2_003.materials.append(mat_mbo_deel_1_005)
me_mbo_deel_2_003.materials.append(mat_mbo_deel_1_006)
me_mbo_deel_2_003.materials.append(mat_mbo_deel_1_007)
me_mbo_deel_2_003.materials.append(mat_mbo_deel_1_008)
me_mbo_deel_2_003.materials.append(mat_mbo_deel_3)
me_mbo_deel_2_003.update()
me_mbo_deel_4 = bpy.data.meshes.new('mbo deel 4')
me_mbo_deel_4.from_pydata([(-0.5026, -0.5, 0.0), (0.5026, -0.5, 0.0), (-0.5026, 0.5, 0.0), (0.5026, 0.5, 0.0)], [], [(0, 1, 3, 2)])
_uv = me_mbo_deel_4.uv_layers.new(name='UVMap')
_uv.uv.foreach_set('vector', [0.0, 0.0, 1.0, 0.0, 1.0, 1.0, 0.0, 1.0])
me_mbo_deel_4.materials.append(mat_mbo_deel_4)
me_mbo_deel_4.update()
me_mbo_deel_5 = bpy.data.meshes.new('mbo deel 5')
me_mbo_deel_5.from_pydata([(-0.5026, -0.5, 0.0), (0.5026, -0.5, 0.0), (-0.5026, 0.5, 0.0), (0.5026, 0.5, 0.0)], [], [(0, 1, 3, 2)])
_uv = me_mbo_deel_5.uv_layers.new(name='UVMap')
_uv.uv.foreach_set('vector', [0.0, 0.0, 1.0, 0.0, 1.0, 1.0, 0.0, 1.0])
me_mbo_deel_5.materials.append(mat_mbo_deel_5)
me_mbo_deel_5.update()
me_mbo_deel_4_001 = bpy.data.meshes.new('mbo deel 4.001')
me_mbo_deel_4_001.from_pydata([(-0.5026, -0.5, 0.0), (0.5026, -0.5, 0.0), (-0.5026, 0.5, 0.0), (0.5026, 0.5, 0.0)], [], [(0, 1, 3, 2)])
_uv = me_mbo_deel_4_001.uv_layers.new(name='UVMap')
_uv.uv.foreach_set('vector', [0.0, 0.0, 1.0, 0.0, 1.0, 1.0, 0.0, 1.0])
me_mbo_deel_4_001.materials.append(mat_mbo_deel_4)
me_mbo_deel_4_001.update()
me_mbo_deel_5_001 = bpy.data.meshes.new('mbo deel 5.001')
me_mbo_deel_5_001.from_pydata([(-0.5026, -0.5, 0.0), (0.5026, -0.5, 0.0), (-0.5026, 0.5, 0.0), (0.5026, 0.5, 0.0), (-1.508, -0.5, 0.0), (-0.5026, -0.5, 0.0), (-1.508, 0.5, 0.0), (-0.5026, 0.5, 0.0), (-2.513, -0.5, 0.0), (-1.508, -0.5, 0.0), (-2.513, 0.5, 0.0), (-1.508, 0.5, 0.0), (-0.5026, 0.5, 0.0), (0.5026, 0.5, 0.0), (-0.5026, 1.5, 0.0), (0.5026, 1.5, 0.0), (-1.508, 0.5, 0.0), (-0.5026, 0.5, 0.0), (-1.508, 1.5, 0.0), (-0.5026, 1.5, 0.0), (-2.513, 0.5, 0.0), (-1.508, 0.5, 0.0), (-2.513, 1.5, 0.0), (-1.508, 1.5, 0.0), (-0.5026, 1.5, 0.0), (0.5026, 1.5, 0.0), (-0.5026, 2.5, 0.0), (0.5026, 2.5, 0.0), (-1.508, 1.5, 0.0), (-0.5026, 1.5, 0.0), (-1.508, 2.5, 0.0), (-0.5026, 2.5, 0.0), (-2.513, 1.5, 0.0), (-1.508, 1.5, 0.0), (-2.513, 2.5, 0.0), (-1.508, 2.5, 0.0)], [], [(0, 1, 3, 2), (4, 5, 7, 6), (8, 9, 11, 10), (12, 13, 15, 14), (16, 17, 19, 18), (20, 21, 23, 22), (24, 25, 27, 26), (28, 29, 31, 30), (32, 33, 35, 34)])
_uv = me_mbo_deel_5_001.uv_layers.new(name='UVMap')
_uv.uv.foreach_set('vector', [0.0, 0.0, 1.0, 0.0, 1.0, 1.0, 0.0, 1.0, 0.0, 0.0, 1.0, 0.0, 1.0, 1.0, 0.0, 1.0, 0.0, 0.0, 1.0, 0.0, 1.0, 1.0, 0.0, 1.0, 0.0, 0.0, 1.0, 0.0, 1.0, 1.0, 0.0, 1.0, 0.0, 0.0, 1.0, 0.0, 1.0, 1.0, 0.0, 1.0, 0.0, 0.0, 1.0, 0.0, 1.0, 1.0, 0.0, 1.0, 0.0, 0.0, 1.0, 0.0, 1.0, 1.0, 0.0, 1.0, 0.0, 0.0, 1.0, 0.0, 1.0, 1.0, 0.0, 1.0, 0.0, 0.0, 1.0, 0.0, 1.0, 1.0, 0.0, 1.0])
me_mbo_deel_5_001.materials.append(mat_mbo_deel_5)
me_mbo_deel_5_001.update()

# ---- objects
ob_cube = bpy.data.objects.new('Cube', me_cube_001)
ob_sun = bpy.data.objects.new('Sun', light_sun)
ob_mbo_deel_1 = bpy.data.objects.new('mbo deel 1', me_mbo_deel_1)
ob_mbo_deel_2 = bpy.data.objects.new('mbo deel 2', me_mbo_deel_2)
ob_mbo_deel_3 = bpy.data.objects.new('mbo deel 3', me_mbo_deel_3)
ob_mbo_deel_boven = bpy.data.objects.new('mbo deel boven', me_mbo_deel_boven)
ob_mbo_deel_zijkanten = bpy.data.objects.new('mbo deel zijkanten', me_mbo_deel_zijkanten)
ob_mbo_deel_zijkanten_001 = bpy.data.objects.new('mbo deel zijkanten.001', me_mbo_deel_zijkanten_001)
ob_mbo_deel_zijkanten_003 = bpy.data.objects.new('mbo deel zijkanten.003', me_mbo_deel_zijkanten_003)
ob_mbo_deel_boven_002 = bpy.data.objects.new('mbo deel boven.002', me_mbo_deel_boven_003)
ob_mbo_deel_2_003 = bpy.data.objects.new('mbo deel 2.003', me_mbo_deel_2_003)
ob_mbo_deel_4 = bpy.data.objects.new('mbo deel 4', me_mbo_deel_4)
ob_mbo_deel_5 = bpy.data.objects.new('mbo deel 5', me_mbo_deel_5)
ob_mbo_deel_4_001 = bpy.data.objects.new('mbo deel 4.001', me_mbo_deel_4_001)
ob_mbo_deel_5_001 = bpy.data.objects.new('mbo deel 5.001', me_mbo_deel_5_001)
_N = ng_base_facade.nodes; _L = ng_base_facade.links
n0 = _N.new('NodeGroupInput'); n0.name = 'Group Input'; n0.location = (-642, -69)
n1 = _N.new('FunctionNodeRandomValue'); n1.name = 'Random Value'; n1.location = (-355, -222)
n1.data_type = 'INT'
n1.inputs[3].default_value = 3.0
n1.inputs[5].default_value = 2
n2 = _N.new('NodeGroupOutput'); n2.name = 'Group Output'; n2.location = (671, 161)
n3 = _N.new('GeometryNodeInstanceOnPoints'); n3.name = 'Instance on Points'; n3.location = (-162, 145)
n3.inputs[3].default_value = True
n4 = _N.new('GeometryNodeCollectionInfo'); n4.name = 'Collection Info'; n4.location = (-359, -63)
n4.transform_space = 'RELATIVE'
n4.inputs[1].default_value = True
n5 = _N.new('GeometryNodeInstanceOnPoints'); n5.name = 'Instance on Points.001'; n5.location = (-161, 483)
n5.inputs[3].default_value = True
n6 = _N.new('GeometryNodeJoinGeometry'); n6.name = 'Join Geometry'; n6.location = (404, 183)
n7 = _N.new('GeometryNodeMeshLine'); n7.name = 'Mesh Line'; n7.location = (-362, 220)
n8 = _N.new('GeometryNodeMeshLine'); n8.name = 'Mesh Line.001'; n8.location = (-358, 595)
n8.inputs[0].default_value = 1
n9 = _N.new('FunctionNodeInputInt'); n9.name = 'Integer'; n9.location = (-360, 306)
n9.integer = 3
n9.outputs[0].default_value = 0
n10 = _N.new('GeometryNodeTransform'); n10.name = 'Transform'; n10.location = (77, 149)
n11 = _N.new('GeometryNodeTransform'); n11.name = 'Transform.001'; n11.location = (75, 491)
n12 = _N.new('ShaderNodeCombineXYZ'); n12.name = 'Combine XYZ'; n12.location = (-158, -198)
n12.inputs[2].default_value = 0.5
n13 = _N.new('ShaderNodeCombineXYZ'); n13.name = 'Combine XYZ.001'; n13.location = (-161, 663)
n13.inputs[2].default_value = 3.5
n14 = _N.new('ShaderNodeMath'); n14.name = 'Math'; n14.location = (-358, -413)
n14.operation = 'MULTIPLY'
_L.new(n6.outputs[0], n2.inputs[0])
_L.new(n7.outputs[0], n3.inputs[0])
_L.new(n4.outputs[0], n3.inputs[2])
_L.new(n3.outputs[0], n10.inputs[0])
_L.new(n0.outputs[0], n4.inputs[0])
_L.new(n0.outputs[1], n1.inputs[8])
_L.new(n0.outputs[2], n7.inputs[0])
_L.new(n14.outputs[0], n12.inputs[0])
_L.new(n12.outputs[0], n10.inputs[1])
_L.new(n0.outputs[3], n14.inputs[0])
_L.new(n1.outputs[2], n3.inputs[4])
_L.new(n4.outputs[0], n5.inputs[2])
_L.new(n11.outputs[0], n6.inputs[0])
_L.new(n9.outputs[0], n5.inputs[4])
_L.new(n5.outputs[0], n11.inputs[0])
_L.new(n8.outputs[0], n5.inputs[0])
_L.new(n10.outputs[0], n6.inputs[0])
_L.new(n14.outputs[0], n13.inputs[0])
_L.new(n13.outputs[0], n11.inputs[1])
n2.is_active_output = True
_N = ng_groep_hoeken.nodes; _L = ng_groep_hoeken.links
n0 = _N.new('GeometryNodeInstanceOnPoints'); n0.name = 'Instance on Points'; n0.location = (-183, -20)
n0.inputs[3].default_value = True
n1 = _N.new('GeometryNodeInstanceOnPoints'); n1.name = 'Instance on Points.001'; n1.location = (-182, 317)
n1.inputs[3].default_value = True
n2 = _N.new('GeometryNodeMeshLine'); n2.name = 'Mesh Line.001'; n2.location = (-379, 430)
n2.inputs[0].default_value = 1
n3 = _N.new('GeometryNodeTransform'); n3.name = 'Transform'; n3.location = (56, -16)
n4 = _N.new('ShaderNodeCombineXYZ'); n4.name = 'Combine XYZ'; n4.location = (-179, -363)
n4.inputs[2].default_value = 0.5
n5 = _N.new('ShaderNodeCombineXYZ'); n5.name = 'Combine XYZ.001'; n5.location = (-182, 497)
n5.inputs[2].default_value = 3.5
n6 = _N.new('FunctionNodeInputInt'); n6.name = 'Integer'; n6.location = (-381, 141)
n6.integer = 3
n6.outputs[0].default_value = 0
n7 = _N.new('ShaderNodeMath'); n7.name = 'Math'; n7.location = (-376, -497)
n7.operation = 'MULTIPLY'
n8 = _N.new('FunctionNodeInputInt'); n8.name = 'Integer.001'; n8.location = (-383, -399)
n8.integer = 4
n8.outputs[0].default_value = 0
n9 = _N.new('GeometryNodeMeshLine'); n9.name = 'Mesh Line'; n9.location = (-383, 55)
n10 = _N.new('GeometryNodeCollectionInfo'); n10.name = 'Collection Info'; n10.location = (-380, -228)
n10.transform_space = 'RELATIVE'
n10.inputs[1].default_value = True
n11 = _N.new('NodeGroupInput'); n11.name = 'Group Input'; n11.location = (-792, -1)
n12 = _N.new('GeometryNodeTransform'); n12.name = 'Transform.001'; n12.location = (54, 325)
n13 = _N.new('GeometryNodeSwitch'); n13.name = 'Switch.001'; n13.location = (1117, 444)
n13.input_type = 'VECTOR'
n13.inputs[1].default_value = (0.0, 0.0, 0.0)
n13.inputs[2].default_value = (0.0, 0.0, 0.0)
n14 = _N.new('GeometryNodeCaptureAttribute'); n14.name = 'Capture Attribute.001'; n14.location = (331, 335)
n14.capture_items.clear()
n14.domain = 'CURVE'
n14.inputs[1].default_value = True
n15 = _N.new('GeometryNodeCaptureAttribute'); n15.name = 'Capture Attribute'; n15.location = (269, -20)
n15.capture_items.clear()
n15.domain = 'FACE'
n15.inputs[1].default_value = True
n16 = _N.new('NodeGroupOutput'); n16.name = 'Group Output'; n16.location = (1351, 191)
n16.inputs[1].default_value = (0.0, 0.0, 0.0)
n16.inputs[2].default_value = (0.0, 0.0, 0.0)
n17 = _N.new('GeometryNodeJoinGeometry'); n17.name = 'Join Geometry'; n17.location = (804, 103)
_L.new(n9.outputs[0], n0.inputs[0])
_L.new(n10.outputs[0], n0.inputs[2])
_L.new(n0.outputs[0], n3.inputs[0])
_L.new(n7.outputs[0], n4.inputs[0])
_L.new(n4.outputs[0], n3.inputs[1])
_L.new(n10.outputs[0], n1.inputs[2])
_L.new(n6.outputs[0], n1.inputs[4])
_L.new(n1.outputs[0], n12.inputs[0])
_L.new(n2.outputs[0], n1.inputs[0])
_L.new(n7.outputs[0], n5.inputs[0])
_L.new(n5.outputs[0], n12.inputs[1])
_L.new(n8.outputs[0], n0.inputs[4])
_L.new(n11.outputs[0], n9.inputs[0])
_L.new(n11.outputs[1], n10.inputs[0])
_L.new(n11.outputs[2], n7.inputs[0])
_L.new(n3.outputs[0], n15.inputs[0])
_L.new(n14.outputs[1], n13.inputs[0])
_L.new(n12.outputs[0], n14.inputs[0])
_L.new(n17.outputs[0], n16.inputs[0])
_L.new(n14.outputs[0], n17.inputs[0])
_L.new(n15.outputs[0], n17.inputs[0])
n16.is_active_output = True
_N = ng_side_group.nodes; _L = ng_side_group.links
n0 = _N.new('GeometryNodeInstanceOnPoints'); n0.name = 'Instance on Points.001'; n0.location = (-182, 317)
n0.inputs[3].default_value = True
n1 = _N.new('GeometryNodeJoinGeometry'); n1.name = 'Join Geometry.001'; n1.location = (383, 18)
n2 = _N.new('GeometryNodeMeshLine'); n2.name = 'Mesh Line.001'; n2.location = (-379, 430)
n2.inputs[0].default_value = 1
n3 = _N.new('GeometryNodeTransform'); n3.name = 'Transform'; n3.location = (56, -16)
n4 = _N.new('GeometryNodeTransform'); n4.name = 'Transform.001'; n4.location = (54, 325)
n5 = _N.new('ShaderNodeCombineXYZ'); n5.name = 'Combine XYZ'; n5.location = (-179, -363)
n5.inputs[2].default_value = 1.5
n6 = _N.new('ShaderNodeCombineXYZ'); n6.name = 'Combine XYZ.001'; n6.location = (-182, 497)
n6.inputs[2].default_value = 0.5
n7 = _N.new('FunctionNodeInputInt'); n7.name = 'Integer'; n7.location = (-381, 141)
n7.outputs[0].default_value = 0
n8 = _N.new('ShaderNodeMath'); n8.name = 'Math'; n8.location = (-376, -497)
n8.operation = 'MULTIPLY'
n9 = _N.new('NodeGroupOutput'); n9.name = 'Group Output'; n9.location = (573, 0)
n10 = _N.new('GeometryNodeMeshLine'); n10.name = 'Mesh Line'; n10.location = (-383, 55)
n11 = _N.new('GeometryNodeCollectionInfo'); n11.name = 'Collection Info'; n11.location = (-380, -228)
n11.transform_space = 'RELATIVE'
n11.inputs[1].default_value = True
n12 = _N.new('NodeGroupInput'); n12.name = 'Group Input'; n12.location = (-792, -1)
n13 = _N.new('FunctionNodeInputInt'); n13.name = 'Integer.001'; n13.location = (-383, -399)
n13.integer = 1
n13.outputs[0].default_value = 0
n14 = _N.new('GeometryNodeInstanceOnPoints'); n14.name = 'Instance on Points'; n14.location = (-183, -20)
n14.inputs[3].default_value = True
_L.new(n10.outputs[0], n14.inputs[0])
_L.new(n11.outputs[0], n14.inputs[2])
_L.new(n14.outputs[0], n3.inputs[0])
_L.new(n8.outputs[0], n5.inputs[0])
_L.new(n5.outputs[0], n3.inputs[1])
_L.new(n11.outputs[0], n0.inputs[2])
_L.new(n4.outputs[0], n1.inputs[0])
_L.new(n7.outputs[0], n0.inputs[4])
_L.new(n0.outputs[0], n4.inputs[0])
_L.new(n2.outputs[0], n0.inputs[0])
_L.new(n3.outputs[0], n1.inputs[0])
_L.new(n8.outputs[0], n6.inputs[0])
_L.new(n6.outputs[0], n4.inputs[1])
_L.new(n13.outputs[0], n14.inputs[4])
_L.new(n12.outputs[0], n10.inputs[0])
_L.new(n12.outputs[1], n11.inputs[0])
_L.new(n12.outputs[2], n8.inputs[0])
_L.new(n1.outputs[0], n9.inputs[0])
n9.is_active_output = True
_N = ng_geometry_nodes_001.nodes; _L = ng_geometry_nodes_001.links
n0 = _N.new('GeometryNodeJoinGeometry'); n0.name = 'Join Geometry'; n0.location = (251, -26)
n1 = _N.new('GeometryNodeGroup'); n1.name = 'Group.004'; n1.location = (-250, -11)
n1.hide = True
n1.node_tree = ng_base_facade
n1.inputs[0].default_value = col_facades
n1.inputs[1].default_value = 12
n1.inputs[2].default_value = 3
n1.inputs[3].default_value = (18.0, 0.0, 0.5)
n2 = _N.new('GeometryNodeGroup'); n2.name = 'Group.006'; n2.location = (-252, -92)
n2.hide = True
n2.node_tree = ng_base_facade
n2.inputs[0].default_value = col_facades
n2.inputs[1].default_value = 1
n2.inputs[2].default_value = 3
n2.inputs[3].default_value = (30.0, 0.0, 0.5)
n3 = _N.new('GeometryNodeGroup'); n3.name = 'Group.008'; n3.location = (-251, -174)
n3.hide = True
n3.node_tree = ng_base_facade
n3.inputs[0].default_value = col_facades
n3.inputs[1].default_value = 1265490
n3.inputs[2].default_value = 3
n3.inputs[3].default_value = (42.0, 0.0, 0.5)
n4 = _N.new('GeometryNodeGroup'); n4.name = 'Group.009'; n4.location = (-250, -210)
n4.width = 133
n4.hide = True
n4.node_tree = ng_base_facade
n4.inputs[0].default_value = col_facades
n4.inputs[1].default_value = 445
n4.inputs[2].default_value = 3
n4.inputs[3].default_value = (48.0, 0.0, 0.5)
n5 = _N.new('GeometryNodeGroup'); n5.name = 'Group'; n5.location = (-252, 164)
n5.hide = True
n5.node_tree = ng_groep_hoeken
n5.inputs[0].default_value = 3
n5.inputs[1].default_value = col_facades
n5.inputs[2].default_value = -1.83
n6 = _N.new('GeometryNodeGroup'); n6.name = 'Group.010'; n6.location = (-251, -248)
n6.hide = True
n6.node_tree = ng_base_facade
n6.inputs[0].default_value = col_facades
n6.inputs[1].default_value = 1648
n6.inputs[2].default_value = 3
n6.inputs[3].default_value = (54.0, 0.0, 0.5)
n7 = _N.new('GeometryNodeGroup'); n7.name = 'Group.012'; n7.location = (-250, -294)
n7.hide = True
n7.node_tree = ng_side_group
n7.inputs[0].default_value = 3
n7.inputs[1].default_value = col_entree
n7.inputs[2].default_value = -3.82
n8 = _N.new('GeometryNodeGroup'); n8.name = 'Group.013'; n8.location = (-251, -340)
n8.hide = True
n8.node_tree = ng_side_group
n8.inputs[0].default_value = 3
n8.inputs[1].default_value = col_entree
n8.inputs[2].default_value = -5.78
n9 = _N.new('GeometryNodeGroup'); n9.name = 'Group.014'; n9.location = (-256, -385)
n9.hide = True
n9.node_tree = ng_side_group
n9.inputs[0].default_value = 3
n9.inputs[1].default_value = col_entree
n9.inputs[2].default_value = -7.77
n10 = _N.new('GeometryNodeGroup'); n10.name = 'Group.002'; n10.location = (-250, 63)
n10.hide = True
n10.node_tree = ng_base_facade
n10.inputs[0].default_value = col_facades
n10.inputs[1].default_value = -6
n10.inputs[2].default_value = 3
n10.inputs[3].default_value = (6.0, 0.0, 0.5)
n11 = _N.new('GeometryNodeGroup'); n11.name = 'Group.001'; n11.location = (-252, 107)
n11.hide = True
n11.node_tree = ng_base_facade
n11.inputs[0].default_value = col_facades
n11.inputs[1].default_value = 9
n11.inputs[2].default_value = 3
n11.inputs[3].default_value = (0.0, 0.0, 0.5)
n12 = _N.new('GeometryNodeGroup'); n12.name = 'Group.003'; n12.location = (-251, 25)
n12.hide = True
n12.node_tree = ng_base_facade
n12.inputs[0].default_value = col_facades
n12.inputs[1].default_value = 10
n12.inputs[2].default_value = 3
n12.inputs[3].default_value = (12.0, 0.0, 0.5)
n13 = _N.new('GeometryNodeGroup'); n13.name = 'Group.007'; n13.location = (-250, -136)
n13.hide = True
n13.node_tree = ng_base_facade
n13.inputs[0].default_value = col_facades
n13.inputs[1].default_value = 125
n13.inputs[2].default_value = 3
n13.inputs[3].default_value = (36.0, 0.0, 0.5)
n14 = _N.new('GeometryNodeGroup'); n14.name = 'Group.005'; n14.location = (-251, -49)
n14.hide = True
n14.node_tree = ng_base_facade
n14.inputs[0].default_value = col_facades
n14.inputs[1].default_value = 15
n14.inputs[2].default_value = 3
n14.inputs[3].default_value = (24.0, 0.0, 0.5)
n15 = _N.new('NodeGroupOutput'); n15.name = 'Group Output'; n15.location = (691, 6)
n16 = _N.new('GeometryNodeTransform'); n16.name = 'Transform'; n16.location = (-54, 219)
n16.label = 'mirror'
n16.hide = True
n16.inputs[1].default_value = (9.17, 0.0, 0.0)
n16.inputs[3].default_value = (-1.0, 1.0, 1.0)
n17 = _N.new('GeometryNodeGroup'); n17.name = 'Group.011'; n17.location = (-254, 233)
n17.hide = True
n17.node_tree = ng_groep_hoeken
n17.inputs[0].default_value = 3
n17.inputs[1].default_value = col_facades
n17.inputs[2].default_value = -1.83
n18 = _N.new('GeometryNodeTransform'); n18.name = 'Transform.001'; n18.location = (471, 61)
n18.inputs[1].default_value = (0.0, 4.5, 0.0)
_L.new(n11.outputs[0], n0.inputs[0])
_L.new(n10.outputs[0], n0.inputs[0])
_L.new(n12.outputs[0], n0.inputs[0])
_L.new(n1.outputs[0], n0.inputs[0])
_L.new(n14.outputs[0], n0.inputs[0])
_L.new(n2.outputs[0], n0.inputs[0])
_L.new(n13.outputs[0], n0.inputs[0])
_L.new(n3.outputs[0], n0.inputs[0])
_L.new(n4.outputs[0], n0.inputs[0])
_L.new(n6.outputs[0], n0.inputs[0])
_L.new(n5.outputs[0], n0.inputs[0])
_L.new(n17.outputs[0], n16.inputs[0])
_L.new(n16.outputs[0], n0.inputs[0])
_L.new(n7.outputs[0], n0.inputs[0])
_L.new(n8.outputs[0], n0.inputs[0])
_L.new(n9.outputs[0], n0.inputs[0])
_L.new(n18.outputs[0], n15.inputs[0])
_L.new(n0.outputs[0], n18.inputs[0])
n15.is_active_output = True

# ---- transforms, parenting, visibility, modifiers, constraints
ob_cube.location = (0.0, 0.0, 0.0)
_m = ob_cube.modifiers.new('GeometryNodes', 'NODES')
_m.node_group = ng_geometry_nodes_001
ob_sun.location = (-0.774, -2.524, 2.018)
ob_sun.rotation_euler = (1.011, -1.015, -0.41)
ob_mbo_deel_1.location = (0.0, 0.0, 0.0)
ob_mbo_deel_1.rotation_euler = (1.571, -0.0, 0.0)
ob_mbo_deel_2.location = (0.0, 0.0, 0.0)
ob_mbo_deel_2.rotation_euler = (1.571, -0.0, 0.0)
ob_mbo_deel_3.location = (0.0, 0.0, 0.0)
ob_mbo_deel_3.rotation_euler = (1.571, -0.0, 0.0)
ob_mbo_deel_boven.location = (0.0, 0.0, 0.0)
ob_mbo_deel_boven.rotation_euler = (1.571, -0.0, 0.0)
ob_mbo_deel_zijkanten.location = (0.0, 0.0, 0.0)
ob_mbo_deel_zijkanten.rotation_euler = (1.571, 0.0, 0.0)
ob_mbo_deel_zijkanten_001.location = (-1.0, 0.0, 0.5)
ob_mbo_deel_zijkanten_001.rotation_euler = (1.571, 0.0, 0.0)
ob_mbo_deel_zijkanten_003.location = (10.0, 1.755e-08, 0.5)
ob_mbo_deel_zijkanten_003.rotation_euler = (1.571, 0.0, 0.0)
ob_mbo_deel_boven_002.location = (-1.0, 0.0, 3.5)
ob_mbo_deel_boven_002.rotation_euler = (1.571, -0.0, 0.0)
_m = ob_mbo_deel_boven_002.modifiers.new('Array', 'ARRAY')
_m.count = 12
ob_mbo_deel_2_003.location = (4.0, -1.2e-07, 1.5)
ob_mbo_deel_2_003.rotation_euler = (1.571, -0.0, 0.0)
ob_mbo_deel_4.location = (0.0, 0.0, 0.0)
ob_mbo_deel_4.rotation_euler = (1.571, 0.0, 0.0)
ob_mbo_deel_5.location = (0.0, 0.0, 0.0)
ob_mbo_deel_5.rotation_euler = (1.571, 0.0, 0.0)
ob_mbo_deel_4_001.location = (-2.0, 0.0, 0.5)
ob_mbo_deel_4_001.rotation_euler = (1.571, 0.0, 0.0)
_m = ob_mbo_deel_4_001.modifiers.new('Array', 'ARRAY')
_m.count = 3
_m.relative_offset_displace = (-1.0, 0.0, 0.0)
ob_mbo_deel_5_001.location = (-2.0, 0.0, 1.5)
ob_mbo_deel_5_001.rotation_euler = (1.571, 0.0, 0.0)

# ---- collection membership
scene.collection.objects.link(ob_cube)
scene.collection.objects.link(ob_sun)
col_facades.objects.link(ob_mbo_deel_1)
col_facades.objects.link(ob_mbo_deel_2)
col_facades.objects.link(ob_mbo_deel_3)
col_facades.objects.link(ob_mbo_deel_boven)
col_facades.objects.link(ob_mbo_deel_zijkanten)
col_facades_001.objects.link(ob_mbo_deel_zijkanten_001)
col_facades_001.objects.link(ob_mbo_deel_zijkanten_003)
col_facades_001.objects.link(ob_mbo_deel_boven_002)
col_facades_001.objects.link(ob_mbo_deel_2_003)
col_entree.objects.link(ob_mbo_deel_4)
col_entree.objects.link(ob_mbo_deel_5)
col_entree_001.objects.link(ob_mbo_deel_4_001)
col_entree_001.objects.link(ob_mbo_deel_5_001)
def _layer_coll(name, lc=None):
    lc = lc or bpy.context.view_layer.layer_collection
    for c in lc.children:
        if c.name == name: return c
        r = _layer_coll(name, c)
        if r: return r
_layer_coll('facades').exclude = True
_layer_coll('Entree').exclude = True

# ---- scene / render settings (as saved in the file)
scene.frame_start = 1; scene.frame_end = 250; scene.frame_set(97)
scene.render.engine = 'BLENDER_EEVEE_NEXT'
scene.cycles.sampling_pattern = 'TABULATED_SOBOL'
scene.cycles.use_light_tree = False
scene.view_settings.view_transform = 'Filmic'
bpy.context.view_layer.update()

# ---- added for rendering (the .blend has no active camera): camera
cam_auto = bpy.data.cameras.new('AutoCamera')
cam_auto.lens = 50.0
cam_auto.sensor_width = 36.0
cam_auto.clip_end = 1000.0
ob_auto_camera = bpy.data.objects.new('AutoCamera', cam_auto)
scene.collection.objects.link(ob_auto_camera)
ob_auto_camera.location = (17.5759, -17.4634, 13.3923)
ob_auto_camera.rotation_euler = (1.09748, -7.21219e-08, 0.694738)
scene.camera = ob_auto_camera
bpy.context.view_layer.update()
